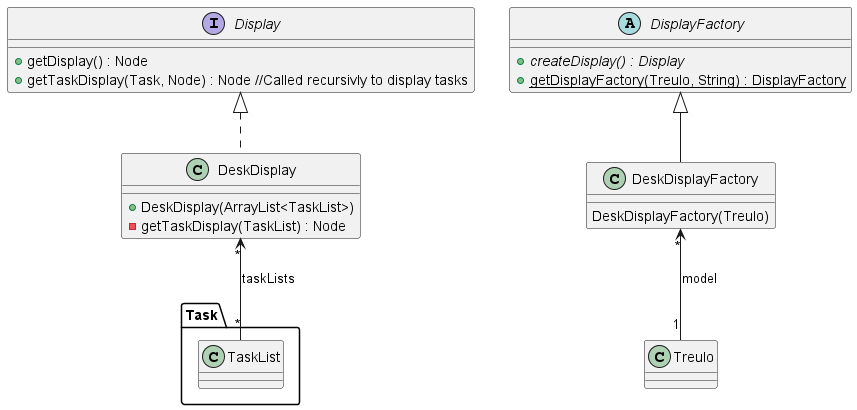

The diagram above was rendered by PlantUML. Its source (embedded in the PNG):
@startuml


  interface Display {
    +getDisplay() : Node
    +getTaskDisplay(Task, Node) : Node //Called recursivly to display tasks
  }

  class DeskDisplay implements Display {
    +DeskDisplay(ArrayList<TaskList>)
    -getTaskDisplay(TaskList) : Node
  }
  DeskDisplay "*" <-- "*" Task.TaskList : taskLists


    abstract class DisplayFactory {
      +{abstract} createDisplay() : Display
      +{static} getDisplayFactory(Treulo, String) : DisplayFactory
    }

    class DeskDisplayFactory extends DisplayFactory{
      DeskDisplayFactory(Treulo)
    }
    DeskDisplayFactory "*" <-- "1" Treulo : model
  }


@enduml